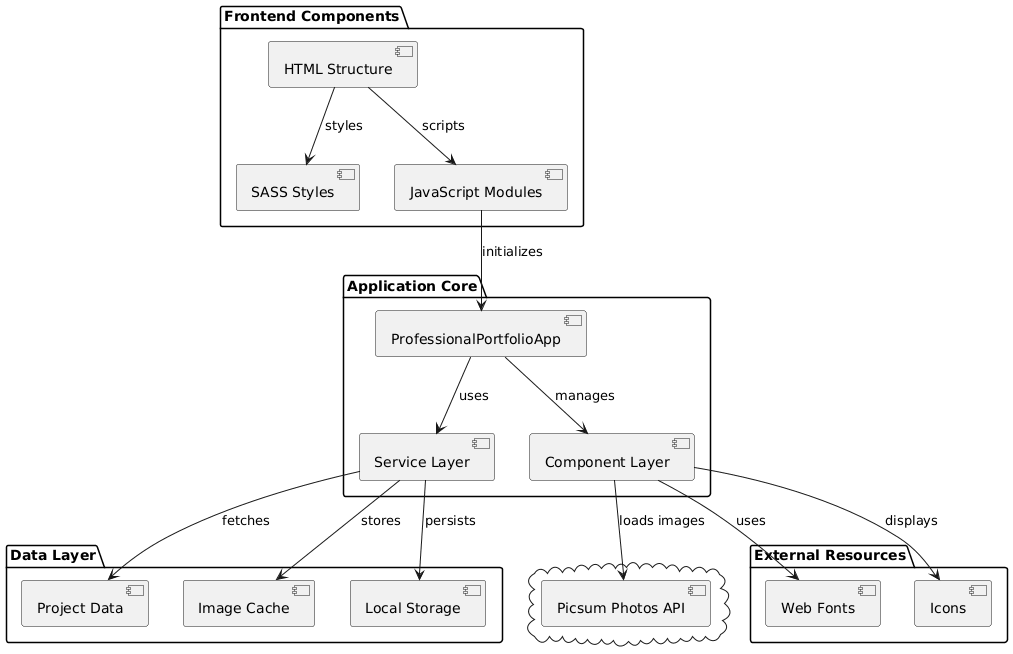

The diagram above was rendered by PlantUML. Its source (embedded in the PNG):
@startuml
package "Frontend Components" {
    [HTML Structure] as HTML
    [SASS Styles] as CSS
    [JavaScript Modules] as JS
}

package "Application Core" {
    [ProfessionalPortfolioApp] as App
    [Service Layer] as Services
    [Component Layer] as Components
}

package "Data Layer" {
    [Project Data] as Data
    [Image Cache] as Cache
    [Local Storage] as Storage
}

cloud {
    [Picsum Photos API] as API
}

package "External Resources" {
    [Web Fonts] as Fonts
    [Icons] as Icons
}

HTML --> CSS : styles
HTML --> JS : scripts
JS --> App : initializes
App --> Services : uses
App --> Components : manages
Services --> Data : fetches
Services --> Cache : stores
Services --> Storage : persists
Components --> API : loads images
Components --> Fonts : uses
Components --> Icons : displays
@enduml